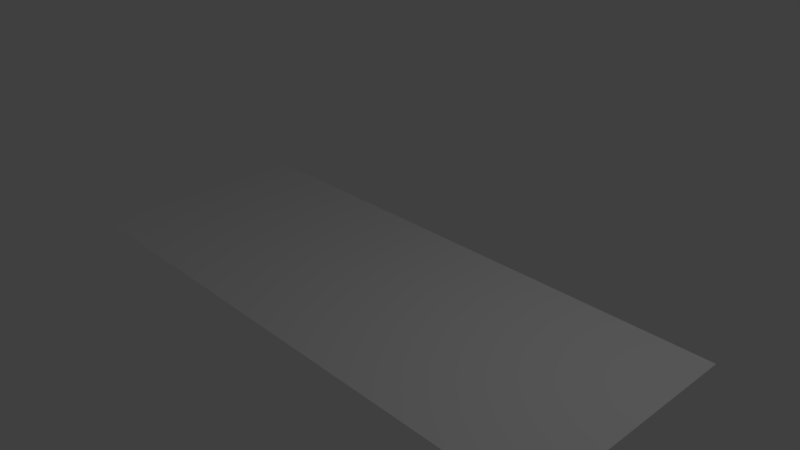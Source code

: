# Source: roadchunk.blend  (saved by Blender 2.78.0; exported with 4.5.12 LTS)
import bpy
from mathutils import Matrix  # noqa: F401  (used for matrix-valued properties, if any)

bpy.ops.wm.read_factory_settings(use_empty=True)
scene = bpy.context.scene
scene.name = 'Scene'

# ---- collections
col_collection_1 = bpy.data.collections.new('Collection 1'); scene.collection.children.link(col_collection_1)

# ---- materials (node trees are filled in below, after node groups)
mat_material_001 = bpy.data.materials.new('Material.001')
mat_material_001.alpha_threshold = 0.0
mat_material_001.use_transparent_shadow = False
mat_material_001.roughness = 0.5

# ---- material node trees

# ---- world
world_world = bpy.data.worlds.new('World'); scene.world = world_world
world_world.color = (0.05088, 0.05088, 0.05088)
world_world.use_sun_shadow = False
world_world.sun_shadow_jitter_overblur = 0.0
world_world.cycles.sampling_method = 'MANUAL'

# ---- cameras
cam_camera = bpy.data.cameras.new('Camera')
cam_camera.clip_end = 100.0
cam_camera.lens = 35.0
cam_camera.sensor_width = 32.0
cam_camera.sensor_height = 18.0
cam_camera.ortho_scale = 7.314
cam_camera.dof.focus_distance = 0.0
cam_camera.dof.aperture_fstop = 128.0

# ---- lights
light_lamp = bpy.data.lights.new('Lamp', 'POINT')
light_lamp.transmission_factor = 0.0
light_lamp.cutoff_distance = 30.0
light_lamp.energy = 100.0
light_lamp.shadow_buffer_clip_start = 1.001
light_lamp.shadow_soft_size = 0.1
light_lamp.shadow_maximum_resolution = 0.006
light_lamp.use_absolute_resolution = True

# ---- meshes
me_plane = bpy.data.meshes.new('Plane')
me_plane.from_pydata([(-1.0, -1.678, 0.0), (1.0, -1.678, 0.0), (-1.0, 1.678, 0.0), (1.0, 1.678, 0.0)], [], [(2, 1, 0), (2, 3, 1)])
_uv = me_plane.uv_layers.new(name='UVMap')
_uv.uv.foreach_set('vector', [0.9999, 0.0001001, 9.998e-05, 0.9999, 0.9999, 0.9999, 0.9999, 0.0001001, 0.0001, 9.998e-05, 9.998e-05, 0.9999])
me_plane.materials.append(mat_material_001)
me_plane.use_remesh_preserve_volume = False
me_plane.use_remesh_preserve_attributes = False
me_plane.use_mirror_vertex_groups = False
me_plane.update()

# ---- objects
ob_plane = bpy.data.objects.new('Plane', me_plane)
ob_lamp = bpy.data.objects.new('Lamp', light_lamp)
ob_camera = bpy.data.objects.new('Camera', cam_camera)

# ---- transforms, parenting, visibility, modifiers, constraints
ob_plane.location = (0.0, 0.0, -0.4309)
ob_plane.scale = (4.021, 0.9728, 1.0)
ob_plane.lineart.crease_threshold = 0.0
ob_lamp.location = (4.076, 1.005, 5.904)
ob_lamp.rotation_euler = (0.6503, 0.05522, 1.866)
ob_lamp.lock_rotations_4d = False
ob_lamp.empty_display_type = 'ARROWS'
ob_lamp.color = (0.0, 0.0, 0.0, 0.0)
ob_lamp.lineart.crease_threshold = 0.0
ob_camera.location = (7.481, -6.508, 5.344)
ob_camera.rotation_euler = (1.109, 0.0, 0.8149)
ob_camera.lock_rotations_4d = False
ob_camera.empty_display_type = 'ARROWS'
ob_camera.color = (0.0, 0.0, 0.0, 0.0)
ob_camera.display_type = 'WIRE'
ob_camera.lineart.crease_threshold = 0.0

# ---- collection membership
col_collection_1.objects.link(ob_plane)
col_collection_1.objects.link(ob_lamp)
col_collection_1.objects.link(ob_camera)

# ---- scene / render settings (as saved in the file)
scene.camera = ob_camera
scene.frame_start = 1; scene.frame_end = 250; scene.frame_set(1)
scene.render.engine = 'BLENDER_EEVEE_NEXT'
scene.render.resolution_percentage = 50
scene.render.dither_intensity = 0.0
scene.cycles.use_denoising = False
scene.cycles.samples = 128
scene.cycles.sampling_pattern = 'TABULATED_SOBOL'
scene.cycles.light_sampling_threshold = 0.0
scene.cycles.use_adaptive_sampling = False
scene.cycles.use_light_tree = False
scene.cycles.blur_glossy = 0.0
scene.cycles.sample_clamp_indirect = 0.0
scene.view_settings.view_transform = 'Standard'
bpy.context.view_layer.update()
